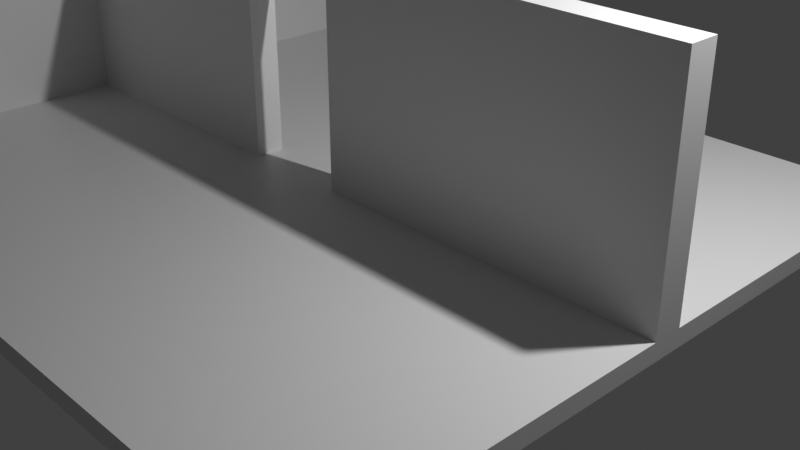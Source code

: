 # Source: door.blend  (saved by Blender 3.3.6; exported with 4.5.12 LTS)
import bpy
from mathutils import Matrix  # noqa: F401  (used for matrix-valued properties, if any)

bpy.ops.wm.read_factory_settings(use_empty=True)
scene = bpy.context.scene
scene.name = 'Scene'

# ---- collections
col_collection = bpy.data.collections.new('Collection'); scene.collection.children.link(col_collection)

# ---- materials (node trees are filled in below, after node groups)
mat_material = bpy.data.materials.new('Material')
mat_material.alpha_threshold = 0.0
mat_material.use_transparent_shadow = False
mat_material.line_color = (0.0, 0.0, 0.0, 1.0)

# ---- material node trees
mat_material.use_nodes = True; mat_material.node_tree.nodes.clear()
_N = mat_material.node_tree.nodes; _L = mat_material.node_tree.links
n0 = _N.new('ShaderNodeOutputMaterial'); n0.name = 'Material Output'; n0.location = (300, 300)
n1 = _N.new('ShaderNodeBsdfPrincipled'); n1.name = 'Principled BSDF'; n1.location = (10, 300)
n1.distribution = 'GGX'
n1.subsurface_method = 'RANDOM_WALK_SKIN'
n1.inputs[2].default_value = 0.4
n1.inputs[3].default_value = 1.45
n1.inputs[27].default_value = (0.0, 0.0, 0.0, 1.0)
n1.inputs[28].default_value = 1.0
_L.new(n1.outputs[0], n0.inputs[0])
n0.is_active_output = True

# ---- world
world_world = bpy.data.worlds.new('World'); scene.world = world_world
world_world.use_nodes = True; world_world.node_tree.nodes.clear()
_N = world_world.node_tree.nodes; _L = world_world.node_tree.links
n0 = _N.new('ShaderNodeOutputWorld'); n0.name = 'World Output'; n0.location = (300, 300)
n1 = _N.new('ShaderNodeBackground'); n1.name = 'Background'; n1.location = (10, 300)
n1.inputs[0].default_value = (0.05088, 0.05088, 0.05088, 1.0)
_L.new(n1.outputs[0], n0.inputs[0])
n0.is_active_output = True
world_world.color = (0.05088, 0.05088, 0.05088)
world_world.use_sun_shadow = False
world_world.sun_shadow_jitter_overblur = 0.0

# ---- cameras
cam_camera = bpy.data.cameras.new('Camera')
cam_camera.clip_end = 100.0
cam_camera.ortho_scale = 7.314

# ---- lights
light_light = bpy.data.lights.new('Light', 'POINT')
light_light.transmission_factor = 0.0
light_light.energy = 1000.0
light_light.shadow_soft_size = 0.1
light_light.shadow_maximum_resolution = 0.006
light_light.use_absolute_resolution = True

# ---- meshes
me_cube = bpy.data.meshes.new('Cube')
me_cube.from_pydata([(0.4041, 0.4989, 1.0), (0.4041, 0.4989, -1.0), (0.4041, -0.5012, 1.0), (0.4041, -0.5012, -1.0), (-0.7302, 0.4989, 1.0), (-0.7302, 0.4989, -1.0), (-0.7302, -0.5012, 1.0), (-0.7302, -0.5012, -1.0), (-0.6739, 0.4989, -1.0), (-0.6739, -0.5012, 1.0), (-0.6739, -0.5012, -1.0), (-0.6739, 0.4989, 1.0), (-0.7302, 0.01744, -1.0), (0.4041, 0.01744, 1.0), (-0.7302, 0.01744, 1.0), (0.4041, 0.01744, -1.0), (-0.6739, 0.01744, -1.0), (-0.6739, 0.01744, 1.0), (-0.7302, -0.02375, -1.0), (0.4041, -0.02375, 1.0), (-0.6739, -0.02375, -1.0), (-0.6739, -0.02375, 1.0), (-0.7302, -0.02375, 1.0), (0.4041, -0.02375, -1.0), (-0.7302, 0.4989, 26.0), (-0.7302, -0.5012, 26.0), (-0.6739, -0.5012, 26.0), (-0.6739, 0.4989, 26.0), (0.4041, 0.01744, 26.0), (-0.7302, 0.01744, 26.0), (-0.6739, 0.01744, 26.0), (0.4041, -0.02375, 26.0), (-0.6739, -0.02375, 26.0), (-0.7302, -0.02375, 26.0), (-0.2614, -0.5012, -1.0), (-0.2614, 0.4989, 1.0), (-0.2614, 0.4989, -1.0), (-0.2614, -0.5012, 1.0), (-0.2614, 0.01744, 1.0), (-0.2614, 0.01744, -1.0), (-0.2614, -0.02375, 1.0), (-0.2614, -0.02375, -1.0), (-0.2614, 0.01744, 26.0), (-0.2614, -0.02375, 26.0), (-0.1039, -0.5012, -1.0), (-0.1039, 0.4989, 1.0), (-0.1039, 0.01744, 1.0), (-0.1039, -0.02375, 1.0), (-0.1039, 0.01744, 26.0), (-0.1039, -0.02375, 26.0), (-0.1039, 0.4989, -1.0), (-0.1039, -0.5012, 1.0), (-0.1039, 0.01744, -1.0), (-0.1039, -0.02375, -1.0), (-0.7302, 0.4989, 21.45), (-0.6739, 0.01744, 21.45), (-0.6739, 0.4989, 21.45), (0.4041, -0.02375, 21.45), (-0.6739, -0.02375, 21.45), (-0.7302, -0.02375, 21.45), (-0.7302, 0.01744, 21.45), (-0.6739, -0.5012, 21.45), (-0.7302, -0.5012, 21.45), (0.4041, 0.01744, 21.45), (-0.2614, 0.01744, 21.45), (-0.2614, -0.02375, 21.45), (-0.1039, 0.01744, 21.45), (-0.1039, -0.02375, 21.45)], [], [(60, 59, 33, 29), (10, 9, 6, 7), (12, 14, 4, 5), (53, 23, 3, 44), (23, 19, 2, 3), (50, 45, 0, 1), (5, 4, 11, 8), (18, 20, 10, 7), (34, 37, 9, 10), (40, 21, 9, 37), (35, 11, 17, 38), (5, 8, 16, 12), (1, 0, 13, 15), (50, 1, 15, 52), (18, 22, 14, 12), (67, 57, 31, 49), (7, 6, 22, 18), (56, 54, 24, 27), (12, 16, 20, 18), (15, 13, 19, 23), (52, 15, 23, 53), (55, 56, 27, 30), (32, 33, 25, 26), (27, 24, 29, 30), (42, 30, 32, 43), (30, 29, 33, 32), (61, 58, 32, 26), (59, 62, 25, 33), (54, 60, 29, 24), (64, 55, 30, 42), (57, 63, 28, 31), (62, 61, 26, 25), (66, 64, 42, 48), (48, 42, 43, 49), (16, 39, 41, 20), (58, 65, 43, 32), (8, 36, 39, 16), (45, 35, 38, 46), (47, 40, 37, 51), (44, 51, 37, 34), (8, 11, 35, 36), (20, 41, 34, 10), (3, 2, 51, 44), (19, 47, 51, 2), (0, 45, 46, 13), (28, 48, 49, 31), (63, 66, 48, 28), (39, 52, 53, 41), (65, 67, 49, 43), (36, 50, 52, 39), (36, 35, 45, 50), (41, 53, 44, 34), (67, 65, 64, 66), (13, 46, 66, 63), (21, 40, 65, 58), (64, 65, 40, 38), (6, 9, 61, 62), (19, 13, 63, 57), (38, 17, 55, 64), (4, 14, 60, 54), (22, 6, 62, 59), (9, 21, 58, 61), (17, 11, 56, 55), (11, 4, 54, 56), (47, 19, 57, 67), (14, 22, 59, 60), (66, 46, 47, 67), (46, 38, 40, 47)])
_uv = me_cube.uv_layers.new(name='UVMap')
_uv.uv.foreach_set('vector', [0.625, 0.125, 0.625, 0.0625, 0.625, 0.0625, 0.625, 0.125, 0.375, 0.875, 0.625, 0.875, 0.625, 1.0, 0.375, 1.0, 0.375, 0.125, 0.625, 0.125, 0.625, 0.25, 0.375, 0.25, 0.3161, 0.6875, 0.375, 0.6875, 0.375, 0.75, 0.3161, 0.75, 0.375, 0.6875, 0.625, 0.6875, 0.625, 0.75, 0.375, 0.75, 0.375, 0.4411, 0.625, 0.4411, 0.625, 0.5, 0.375, 0.5, 0.375, 0.25, 0.625, 0.25, 0.625, 0.375, 0.375, 0.375, 0.125, 0.6875, 0.25, 0.6875, 0.25, 0.75, 0.125, 0.75, 0.375, 0.8272, 0.625, 0.8272, 0.625, 0.875, 0.375, 0.875, 0.7022, 0.6875, 0.75, 0.6875, 0.75, 0.75, 0.7022, 0.75, 0.7022, 0.5, 0.75, 0.5, 0.75, 0.625, 0.7022, 0.625, 0.125, 0.5, 0.25, 0.5, 0.25, 0.625, 0.125, 0.625, 0.375, 0.5, 0.625, 0.5, 0.625, 0.625, 0.375, 0.625, 0.3161, 0.5, 0.375, 0.5, 0.375, 0.625, 0.3161, 0.625, 0.375, 0.0625, 0.625, 0.0625, 0.625, 0.125, 0.375, 0.125, 0.6839, 0.6875, 0.625, 0.6875, 0.625, 0.6875, 0.6839, 0.6875, 0.375, 0.0, 0.625, 0.0, 0.625, 0.0625, 0.375, 0.0625, 0.625, 0.375, 0.625, 0.25, 0.625, 0.25, 0.625, 0.375, 0.125, 0.625, 0.25, 0.625, 0.25, 0.6875, 0.125, 0.6875, 0.375, 0.625, 0.625, 0.625, 0.625, 0.6875, 0.375, 0.6875, 0.3161, 0.625, 0.375, 0.625, 0.375, 0.6875, 0.3161, 0.6875, 0.75, 0.625, 0.75, 0.5, 0.75, 0.5, 0.75, 0.625, 0.75, 0.6875, 0.875, 0.6875, 0.875, 0.75, 0.75, 0.75, 0.75, 0.5, 0.875, 0.5, 0.875, 0.625, 0.75, 0.625, 0.7022, 0.625, 0.75, 0.625, 0.75, 0.6875, 0.7022, 0.6875, 0.75, 0.625, 0.875, 0.625, 0.875, 0.6875, 0.75, 0.6875, 0.75, 0.75, 0.75, 0.6875, 0.75, 0.6875, 0.75, 0.75, 0.625, 0.0625, 0.625, 0.0, 0.625, 0.0, 0.625, 0.0625, 0.625, 0.25, 0.625, 0.125, 0.625, 0.125, 0.625, 0.25, 0.7022, 0.625, 0.75, 0.625, 0.75, 0.625, 0.7022, 0.625, 0.625, 0.6875, 0.625, 0.625, 0.625, 0.625, 0.625, 0.6875, 0.625, 1.0, 0.625, 0.875, 0.625, 0.875, 0.625, 1.0, 0.6839, 0.625, 0.7022, 0.625, 0.7022, 0.625, 0.6839, 0.625, 0.6839, 0.625, 0.7022, 0.625, 0.7022, 0.6875, 0.6839, 0.6875, 0.25, 0.625, 0.2978, 0.625, 0.2978, 0.6875, 0.25, 0.6875, 0.75, 0.6875, 0.7022, 0.6875, 0.7022, 0.6875, 0.75, 0.6875, 0.25, 0.5, 0.2978, 0.5, 0.2978, 0.625, 0.25, 0.625, 0.6839, 0.5, 0.7022, 0.5, 0.7022, 0.625, 0.6839, 0.625, 0.6839, 0.6875, 0.7022, 0.6875, 0.7022, 0.75, 0.6839, 0.75, 0.375, 0.8089, 0.625, 0.8089, 0.625, 0.8272, 0.375, 0.8272, 0.375, 0.375, 0.625, 0.375, 0.625, 0.4228, 0.375, 0.4228, 0.25, 0.6875, 0.2978, 0.6875, 0.2978, 0.75, 0.25, 0.75, 0.375, 0.75, 0.625, 0.75, 0.625, 0.8089, 0.375, 0.8089, 0.625, 0.6875, 0.6839, 0.6875, 0.6839, 0.75, 0.625, 0.75, 0.625, 0.5, 0.6839, 0.5, 0.6839, 0.625, 0.625, 0.625, 0.625, 0.625, 0.6839, 0.625, 0.6839, 0.6875, 0.625, 0.6875, 0.625, 0.625, 0.6839, 0.625, 0.6839, 0.625, 0.625, 0.625, 0.2978, 0.625, 0.3161, 0.625, 0.3161, 0.6875, 0.2978, 0.6875, 0.7022, 0.6875, 0.6839, 0.6875, 0.6839, 0.6875, 0.7022, 0.6875, 0.2978, 0.5, 0.3161, 0.5, 0.3161, 0.625, 0.2978, 0.625, 0.375, 0.4228, 0.625, 0.4228, 0.625, 0.4411, 0.375, 0.4411, 0.2978, 0.6875, 0.3161, 0.6875, 0.3161, 0.75, 0.2978, 0.75, 0.6839, 0.6875, 0.7022, 0.6875, 0.7022, 0.625, 0.6839, 0.625, 0.625, 0.625, 0.6839, 0.625, 0.6839, 0.625, 0.625, 0.625, 0.75, 0.6875, 0.7022, 0.6875, 0.7022, 0.6875, 0.75, 0.6875, 0.7022, 0.625, 0.7022, 0.6875, 0.7022, 0.6875, 0.7022, 0.625, 0.625, 1.0, 0.625, 0.875, 0.625, 0.875, 0.625, 1.0, 0.625, 0.6875, 0.625, 0.625, 0.625, 0.625, 0.625, 0.6875, 0.7022, 0.625, 0.75, 0.625, 0.75, 0.625, 0.7022, 0.625, 0.625, 0.25, 0.625, 0.125, 0.625, 0.125, 0.625, 0.25, 0.625, 0.0625, 0.625, 0.0, 0.625, 0.0, 0.625, 0.0625, 0.75, 0.75, 0.75, 0.6875, 0.75, 0.6875, 0.75, 0.75, 0.75, 0.625, 0.75, 0.5, 0.75, 0.5, 0.75, 0.625, 0.625, 0.375, 0.625, 0.25, 0.625, 0.25, 0.625, 0.375, 0.6839, 0.6875, 0.625, 0.6875, 0.625, 0.6875, 0.6839, 0.6875, 0.625, 0.125, 0.625, 0.0625, 0.625, 0.0625, 0.625, 0.125, 0.6839, 0.625, 0.6839, 0.625, 0.6839, 0.6875, 0.6839, 0.6875, 0.6839, 0.625, 0.7022, 0.625, 0.7022, 0.6875, 0.6839, 0.6875])
me_cube.materials.append(mat_material)
me_cube.use_remesh_preserve_volume = False
me_cube.use_remesh_preserve_attributes = False
me_cube.use_mirror_vertex_groups = False
me_cube.update()

# ---- objects
ob_cube = bpy.data.objects.new('Cube', me_cube)
ob_light = bpy.data.objects.new('Light', light_light)
ob_camera = bpy.data.objects.new('Camera', cam_camera)

# ---- transforms, parenting, visibility, modifiers, constraints
ob_cube.location = (0.0, 0.0, 0.0)
ob_cube.scale = (8.0, 8.0, 0.1)
ob_cube.lock_rotations_4d = False
ob_cube.empty_display_type = 'ARROWS'
ob_cube.lineart.crease_threshold = 0.0
ob_light.location = (4.076, 1.005, 5.904)
ob_light.rotation_euler = (0.6503, 0.05522, 1.866)
ob_light.lock_rotations_4d = False
ob_light.empty_display_type = 'ARROWS'
ob_light.color = (0.0, 0.0, 0.0, 0.0)
ob_light.lineart.crease_threshold = 0.0
ob_camera.location = (7.359, -6.926, 4.958)
ob_camera.rotation_euler = (1.109, 0.0, 0.8149)
ob_camera.lock_rotations_4d = False
ob_camera.empty_display_type = 'ARROWS'
ob_camera.color = (0.0, 0.0, 0.0, 0.0)
ob_camera.display_type = 'WIRE'
ob_camera.lineart.crease_threshold = 0.0

# ---- collection membership
col_collection.objects.link(ob_cube)
col_collection.objects.link(ob_light)
col_collection.objects.link(ob_camera)

# ---- scene / render settings (as saved in the file)
scene.camera = ob_camera
scene.frame_start = 1; scene.frame_end = 250; scene.frame_set(0)
scene.render.engine = 'BLENDER_EEVEE_NEXT'
scene.cycles.sampling_pattern = 'TABULATED_SOBOL'
scene.cycles.use_light_tree = False
scene.view_settings.view_transform = 'Standard'
bpy.context.view_layer.update()
